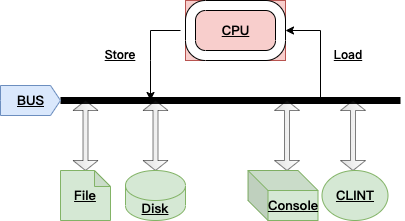

The diagram above was exported from draw.io. Its source (the exported page's mxGraphModel, read from the mxfile embedded in the PNG):
<mxGraphModel dx="866" dy="560" grid="1" gridSize="10" guides="1" tooltips="1" connect="1" arrows="1" fold="1" page="1" pageScale="1" pageWidth="827" pageHeight="1169" math="0" shadow="0">
  <root>
    <mxCell id="0" />
    <mxCell id="1" parent="0" />
    <mxCell id="g-GHHT1csQa_gSmu0ATr-1" value="" style="endArrow=none;html=1;rounded=1;strokeWidth=7;fontFamily=Lucida Console;fontSize=13;fontStyle=5" edge="1" parent="1" source="g-GHHT1csQa_gSmu0ATr-13">
      <mxGeometry width="50" height="50" relative="1" as="geometry">
        <mxPoint x="120" y="320" as="sourcePoint" />
        <mxPoint x="520" y="320" as="targetPoint" />
      </mxGeometry>
    </mxCell>
    <mxCell id="g-GHHT1csQa_gSmu0ATr-5" value="" style="group;fillColor=#f8cecc;strokeColor=#b85450;fontFamily=Lucida Console;fontSize=13;fontStyle=5" vertex="1" connectable="0" parent="1">
      <mxGeometry x="305" y="220" width="100" height="60" as="geometry" />
    </mxCell>
    <mxCell id="g-GHHT1csQa_gSmu0ATr-3" value="" style="verticalLabelPosition=bottom;verticalAlign=top;html=1;shape=mxgraph.basic.rounded_frame;dx=10;whiteSpace=wrap;fontFamily=Lucida Console;fontSize=13;fontStyle=5" vertex="1" parent="g-GHHT1csQa_gSmu0ATr-5">
      <mxGeometry width="100" height="60" as="geometry" />
    </mxCell>
    <mxCell id="g-GHHT1csQa_gSmu0ATr-4" value="CPU" style="text;html=1;align=center;verticalAlign=middle;resizable=0;points=[];autosize=1;strokeColor=none;fillColor=none;fontFamily=Lucida Console;fontSize=13;fontStyle=5" vertex="1" parent="g-GHHT1csQa_gSmu0ATr-5">
      <mxGeometry x="25" y="15" width="50" height="30" as="geometry" />
    </mxCell>
    <mxCell id="g-GHHT1csQa_gSmu0ATr-12" value="" style="endArrow=none;html=1;rounded=0;fontFamily=Lucida Console;fontSize=13;fontStyle=5" edge="1" parent="1" target="g-GHHT1csQa_gSmu0ATr-13">
      <mxGeometry width="50" height="50" relative="1" as="geometry">
        <mxPoint x="120" y="320" as="sourcePoint" />
        <mxPoint x="480" y="320" as="targetPoint" />
      </mxGeometry>
    </mxCell>
    <mxCell id="g-GHHT1csQa_gSmu0ATr-13" value="BUS" style="html=1;shadow=0;dashed=0;align=center;verticalAlign=middle;shape=mxgraph.arrows2.arrow;dy=0;dx=10;notch=0;fillColor=#dae8fc;strokeColor=#6c8ebf;fontFamily=Lucida Console;fontSize=13;fontStyle=5" vertex="1" parent="1">
      <mxGeometry x="120" y="305" width="60" height="30" as="geometry" />
    </mxCell>
    <mxCell id="g-GHHT1csQa_gSmu0ATr-14" value="" style="html=1;shadow=0;align=center;verticalAlign=middle;shape=mxgraph.arrows2.twoWayArrow;dy=0.8;dx=10;rotation=90;strokeOpacity=83;fillOpacity=20;perimeterSpacing=0;resizeWidth=1;resizeHeight=1;gradientColor=default;strokeWidth=1;opacity=60;fontFamily=Lucida Console;fontSize=13;fontStyle=5" vertex="1" parent="1">
      <mxGeometry x="170" y="342.5" width="70" height="25" as="geometry" />
    </mxCell>
    <mxCell id="g-GHHT1csQa_gSmu0ATr-19" value="" style="html=1;shadow=0;align=center;verticalAlign=middle;shape=mxgraph.arrows2.twoWayArrow;dy=0.8;dx=10;rotation=90;strokeOpacity=83;fillOpacity=20;perimeterSpacing=0;resizeWidth=1;resizeHeight=1;gradientColor=default;strokeWidth=1;opacity=60;fontFamily=Lucida Console;fontSize=13;fontStyle=5" vertex="1" parent="1">
      <mxGeometry x="371.5" y="342.5" width="70" height="25" as="geometry" />
    </mxCell>
    <mxCell id="g-GHHT1csQa_gSmu0ATr-20" value="" style="html=1;shadow=0;align=center;verticalAlign=middle;shape=mxgraph.arrows2.twoWayArrow;dy=0.8;dx=10;rotation=90;strokeOpacity=83;fillOpacity=20;perimeterSpacing=0;resizeWidth=1;resizeHeight=1;gradientColor=default;strokeWidth=1;opacity=60;fontFamily=Lucida Console;fontSize=13;fontStyle=5" vertex="1" parent="1">
      <mxGeometry x="437.5" y="342.5" width="70" height="25" as="geometry" />
    </mxCell>
    <mxCell id="g-GHHT1csQa_gSmu0ATr-21" value="" style="html=1;shadow=0;align=center;verticalAlign=middle;shape=mxgraph.arrows2.twoWayArrow;dy=0.8;dx=10;rotation=90;strokeOpacity=83;fillOpacity=20;perimeterSpacing=0;resizeWidth=1;resizeHeight=1;gradientColor=default;strokeWidth=1;opacity=60;fontFamily=Lucida Console;fontSize=13;fontStyle=5" vertex="1" parent="1">
      <mxGeometry x="240" y="342.5" width="70" height="25" as="geometry" />
    </mxCell>
    <mxCell id="g-GHHT1csQa_gSmu0ATr-26" value="Console" style="shape=cube;whiteSpace=wrap;html=1;boundedLbl=1;backgroundOutline=1;darkOpacity=0.05;darkOpacity2=0.1;fillColor=#d5e8d4;strokeColor=#82b366;fontFamily=Lucida Console;fontSize=13;fontStyle=5" vertex="1" parent="1">
      <mxGeometry x="367.5" y="390" width="70" height="50" as="geometry" />
    </mxCell>
    <mxCell id="g-GHHT1csQa_gSmu0ATr-27" value="File" style="shape=note;whiteSpace=wrap;html=1;backgroundOutline=1;darkOpacity=0.05;size=16;fillColor=#d5e8d4;strokeColor=#82b366;fontFamily=Lucida Console;fontSize=13;fontStyle=5" vertex="1" parent="1">
      <mxGeometry x="180" y="390" width="50" height="50" as="geometry" />
    </mxCell>
    <mxCell id="g-GHHT1csQa_gSmu0ATr-28" value="Disk" style="shape=cylinder3;whiteSpace=wrap;html=1;boundedLbl=1;backgroundOutline=1;size=15;fillColor=#d5e8d4;strokeColor=#82b366;fontFamily=Lucida Console;fontSize=13;fontStyle=5" vertex="1" parent="1">
      <mxGeometry x="245" y="390" width="60" height="50" as="geometry" />
    </mxCell>
    <mxCell id="g-GHHT1csQa_gSmu0ATr-29" value="CLINT" style="ellipse;whiteSpace=wrap;html=1;fillColor=#d5e8d4;strokeColor=#82b366;fontFamily=Lucida Console;fontSize=13;fontStyle=5" vertex="1" parent="1">
      <mxGeometry x="441.5" y="390" width="66" height="50" as="geometry" />
    </mxCell>
    <mxCell id="g-GHHT1csQa_gSmu0ATr-31" value="Store" style="text;html=1;strokeColor=none;fillColor=none;align=center;verticalAlign=middle;whiteSpace=wrap;rounded=0;fontFamily=Lucida Console;fontStyle=5" vertex="1" parent="1">
      <mxGeometry x="210" y="260" width="60" height="30" as="geometry" />
    </mxCell>
    <mxCell id="g-GHHT1csQa_gSmu0ATr-32" value="" style="endArrow=classic;html=1;rounded=0;fontFamily=Lucida Console;fontStyle=5" edge="1" parent="1">
      <mxGeometry width="50" height="50" relative="1" as="geometry">
        <mxPoint x="300" y="250" as="sourcePoint" />
        <mxPoint x="270" y="320" as="targetPoint" />
        <Array as="points">
          <mxPoint x="270" y="250" />
          <mxPoint x="270" y="280" />
        </Array>
      </mxGeometry>
    </mxCell>
    <mxCell id="g-GHHT1csQa_gSmu0ATr-33" value="" style="endArrow=classic;html=1;rounded=0;entryX=1;entryY=0.5;entryDx=0;entryDy=0;entryPerimeter=0;fontFamily=Lucida Console;fontStyle=5" edge="1" parent="1" target="g-GHHT1csQa_gSmu0ATr-3">
      <mxGeometry width="50" height="50" relative="1" as="geometry">
        <mxPoint x="440" y="320" as="sourcePoint" />
        <mxPoint x="490" y="270" as="targetPoint" />
        <Array as="points">
          <mxPoint x="440" y="250" />
        </Array>
      </mxGeometry>
    </mxCell>
    <mxCell id="g-GHHT1csQa_gSmu0ATr-34" value="Load" style="text;html=1;strokeColor=none;fillColor=none;align=center;verticalAlign=middle;whiteSpace=wrap;rounded=0;fontFamily=Lucida Console;fontStyle=5" vertex="1" parent="1">
      <mxGeometry x="437.5" y="260" width="60" height="30" as="geometry" />
    </mxCell>
  </root>
</mxGraphModel>